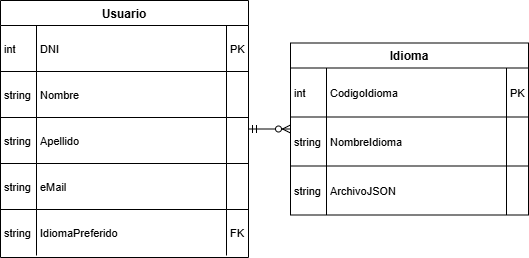

The diagram above was exported from draw.io. Its source (the exported page's mxGraphModel, read from the mxfile embedded in the PNG):
<mxGraphModel dx="1426" dy="841" grid="1" gridSize="10" guides="1" tooltips="1" connect="1" arrows="1" fold="1" page="1" pageScale="1" pageWidth="850" pageHeight="1100" math="0" shadow="0">
  <root>
    <mxCell id="0" />
    <mxCell id="1" parent="0" />
    <mxCell id="box_gLs1pcH0PeI-csPH-36" style="edgeStyle=orthogonalEdgeStyle;rounded=0;orthogonalLoop=1;jettySize=auto;html=1;endArrow=ERzeroToMany;endFill=0;startArrow=ERmandOne;startFill=0;" edge="1" parent="1" source="box_gLs1pcH0PeI-csPH-1" target="box_gLs1pcH0PeI-csPH-22">
      <mxGeometry relative="1" as="geometry" />
    </mxCell>
    <mxCell id="box_gLs1pcH0PeI-csPH-1" value="Usuario" style="shape=table;startSize=25;container=1;collapsible=0;childLayout=tableLayout;fixedRows=1;rowLines=1;fontStyle=1;align=center;resizeLast=1;" vertex="1" parent="1">
      <mxGeometry x="20" y="20" width="248" height="257" as="geometry" />
    </mxCell>
    <mxCell id="box_gLs1pcH0PeI-csPH-2" style="shape=tableRow;horizontal=0;startSize=0;swimlaneHead=0;swimlaneBody=0;fillColor=none;collapsible=0;dropTarget=0;points=[[0,0.5],[1,0.5]];portConstraint=eastwest;top=0;left=0;right=0;bottom=0;" vertex="1" parent="box_gLs1pcH0PeI-csPH-1">
      <mxGeometry y="25" width="248" height="46" as="geometry" />
    </mxCell>
    <mxCell id="box_gLs1pcH0PeI-csPH-3" value="int" style="shape=partialRectangle;connectable=0;fillColor=none;top=0;left=0;bottom=0;right=0;align=left;spacingLeft=2;overflow=hidden;fontSize=11;" vertex="1" parent="box_gLs1pcH0PeI-csPH-2">
      <mxGeometry width="36" height="46" as="geometry">
        <mxRectangle width="36" height="46" as="alternateBounds" />
      </mxGeometry>
    </mxCell>
    <mxCell id="box_gLs1pcH0PeI-csPH-4" value="DNI" style="shape=partialRectangle;connectable=0;fillColor=none;top=0;left=0;bottom=0;right=0;align=left;spacingLeft=2;overflow=hidden;fontSize=11;" vertex="1" parent="box_gLs1pcH0PeI-csPH-2">
      <mxGeometry x="36" width="190" height="46" as="geometry">
        <mxRectangle width="190" height="46" as="alternateBounds" />
      </mxGeometry>
    </mxCell>
    <mxCell id="box_gLs1pcH0PeI-csPH-5" value="PK" style="shape=partialRectangle;connectable=0;fillColor=none;top=0;left=0;bottom=0;right=0;align=left;spacingLeft=2;overflow=hidden;fontSize=11;" vertex="1" parent="box_gLs1pcH0PeI-csPH-2">
      <mxGeometry x="226" width="22" height="46" as="geometry">
        <mxRectangle width="22" height="46" as="alternateBounds" />
      </mxGeometry>
    </mxCell>
    <mxCell id="box_gLs1pcH0PeI-csPH-6" style="shape=tableRow;horizontal=0;startSize=0;swimlaneHead=0;swimlaneBody=0;fillColor=none;collapsible=0;dropTarget=0;points=[[0,0.5],[1,0.5]];portConstraint=eastwest;top=0;left=0;right=0;bottom=0;" vertex="1" parent="box_gLs1pcH0PeI-csPH-1">
      <mxGeometry y="71" width="248" height="46" as="geometry" />
    </mxCell>
    <mxCell id="box_gLs1pcH0PeI-csPH-7" value="string" style="shape=partialRectangle;connectable=0;fillColor=none;top=0;left=0;bottom=0;right=0;align=left;spacingLeft=2;overflow=hidden;fontSize=11;" vertex="1" parent="box_gLs1pcH0PeI-csPH-6">
      <mxGeometry width="36" height="46" as="geometry">
        <mxRectangle width="36" height="46" as="alternateBounds" />
      </mxGeometry>
    </mxCell>
    <mxCell id="box_gLs1pcH0PeI-csPH-8" value="Nombre" style="shape=partialRectangle;connectable=0;fillColor=none;top=0;left=0;bottom=0;right=0;align=left;spacingLeft=2;overflow=hidden;fontSize=11;" vertex="1" parent="box_gLs1pcH0PeI-csPH-6">
      <mxGeometry x="36" width="190" height="46" as="geometry">
        <mxRectangle width="190" height="46" as="alternateBounds" />
      </mxGeometry>
    </mxCell>
    <mxCell id="box_gLs1pcH0PeI-csPH-9" value="" style="shape=partialRectangle;connectable=0;fillColor=none;top=0;left=0;bottom=0;right=0;align=left;spacingLeft=2;overflow=hidden;fontSize=11;" vertex="1" parent="box_gLs1pcH0PeI-csPH-6">
      <mxGeometry x="226" width="22" height="46" as="geometry">
        <mxRectangle width="22" height="46" as="alternateBounds" />
      </mxGeometry>
    </mxCell>
    <mxCell id="box_gLs1pcH0PeI-csPH-10" style="shape=tableRow;horizontal=0;startSize=0;swimlaneHead=0;swimlaneBody=0;fillColor=none;collapsible=0;dropTarget=0;points=[[0,0.5],[1,0.5]];portConstraint=eastwest;top=0;left=0;right=0;bottom=0;" vertex="1" parent="box_gLs1pcH0PeI-csPH-1">
      <mxGeometry y="117" width="248" height="46" as="geometry" />
    </mxCell>
    <mxCell id="box_gLs1pcH0PeI-csPH-11" value="string" style="shape=partialRectangle;connectable=0;fillColor=none;top=0;left=0;bottom=0;right=0;align=left;spacingLeft=2;overflow=hidden;fontSize=11;" vertex="1" parent="box_gLs1pcH0PeI-csPH-10">
      <mxGeometry width="36" height="46" as="geometry">
        <mxRectangle width="36" height="46" as="alternateBounds" />
      </mxGeometry>
    </mxCell>
    <mxCell id="box_gLs1pcH0PeI-csPH-12" value="Apellido" style="shape=partialRectangle;connectable=0;fillColor=none;top=0;left=0;bottom=0;right=0;align=left;spacingLeft=2;overflow=hidden;fontSize=11;" vertex="1" parent="box_gLs1pcH0PeI-csPH-10">
      <mxGeometry x="36" width="190" height="46" as="geometry">
        <mxRectangle width="190" height="46" as="alternateBounds" />
      </mxGeometry>
    </mxCell>
    <mxCell id="box_gLs1pcH0PeI-csPH-13" value="" style="shape=partialRectangle;connectable=0;fillColor=none;top=0;left=0;bottom=0;right=0;align=left;spacingLeft=2;overflow=hidden;fontSize=11;" vertex="1" parent="box_gLs1pcH0PeI-csPH-10">
      <mxGeometry x="226" width="22" height="46" as="geometry">
        <mxRectangle width="22" height="46" as="alternateBounds" />
      </mxGeometry>
    </mxCell>
    <mxCell id="box_gLs1pcH0PeI-csPH-14" style="shape=tableRow;horizontal=0;startSize=0;swimlaneHead=0;swimlaneBody=0;fillColor=none;collapsible=0;dropTarget=0;points=[[0,0.5],[1,0.5]];portConstraint=eastwest;top=0;left=0;right=0;bottom=0;" vertex="1" parent="box_gLs1pcH0PeI-csPH-1">
      <mxGeometry y="163" width="248" height="46" as="geometry" />
    </mxCell>
    <mxCell id="box_gLs1pcH0PeI-csPH-15" value="string" style="shape=partialRectangle;connectable=0;fillColor=none;top=0;left=0;bottom=0;right=0;align=left;spacingLeft=2;overflow=hidden;fontSize=11;" vertex="1" parent="box_gLs1pcH0PeI-csPH-14">
      <mxGeometry width="36" height="46" as="geometry">
        <mxRectangle width="36" height="46" as="alternateBounds" />
      </mxGeometry>
    </mxCell>
    <mxCell id="box_gLs1pcH0PeI-csPH-16" value="eMail" style="shape=partialRectangle;connectable=0;fillColor=none;top=0;left=0;bottom=0;right=0;align=left;spacingLeft=2;overflow=hidden;fontSize=11;" vertex="1" parent="box_gLs1pcH0PeI-csPH-14">
      <mxGeometry x="36" width="190" height="46" as="geometry">
        <mxRectangle width="190" height="46" as="alternateBounds" />
      </mxGeometry>
    </mxCell>
    <mxCell id="box_gLs1pcH0PeI-csPH-17" value="" style="shape=partialRectangle;connectable=0;fillColor=none;top=0;left=0;bottom=0;right=0;align=left;spacingLeft=2;overflow=hidden;fontSize=11;" vertex="1" parent="box_gLs1pcH0PeI-csPH-14">
      <mxGeometry x="226" width="22" height="46" as="geometry">
        <mxRectangle width="22" height="46" as="alternateBounds" />
      </mxGeometry>
    </mxCell>
    <mxCell id="box_gLs1pcH0PeI-csPH-18" style="shape=tableRow;horizontal=0;startSize=0;swimlaneHead=0;swimlaneBody=0;fillColor=none;collapsible=0;dropTarget=0;points=[[0,0.5],[1,0.5]];portConstraint=eastwest;top=0;left=0;right=0;bottom=0;" vertex="1" parent="box_gLs1pcH0PeI-csPH-1">
      <mxGeometry y="209" width="248" height="46" as="geometry" />
    </mxCell>
    <mxCell id="box_gLs1pcH0PeI-csPH-19" value="string" style="shape=partialRectangle;connectable=0;fillColor=none;top=0;left=0;bottom=0;right=0;align=left;spacingLeft=2;overflow=hidden;fontSize=11;" vertex="1" parent="box_gLs1pcH0PeI-csPH-18">
      <mxGeometry width="36" height="46" as="geometry">
        <mxRectangle width="36" height="46" as="alternateBounds" />
      </mxGeometry>
    </mxCell>
    <mxCell id="box_gLs1pcH0PeI-csPH-20" value="IdiomaPreferido" style="shape=partialRectangle;connectable=0;fillColor=none;top=0;left=0;bottom=0;right=0;align=left;spacingLeft=2;overflow=hidden;fontSize=11;" vertex="1" parent="box_gLs1pcH0PeI-csPH-18">
      <mxGeometry x="36" width="190" height="46" as="geometry">
        <mxRectangle width="190" height="46" as="alternateBounds" />
      </mxGeometry>
    </mxCell>
    <mxCell id="box_gLs1pcH0PeI-csPH-21" value="FK" style="shape=partialRectangle;connectable=0;fillColor=none;top=0;left=0;bottom=0;right=0;align=left;spacingLeft=2;overflow=hidden;fontSize=11;" vertex="1" parent="box_gLs1pcH0PeI-csPH-18">
      <mxGeometry x="226" width="22" height="46" as="geometry">
        <mxRectangle width="22" height="46" as="alternateBounds" />
      </mxGeometry>
    </mxCell>
    <mxCell id="box_gLs1pcH0PeI-csPH-22" value="Idioma" style="shape=table;startSize=25;container=1;collapsible=0;childLayout=tableLayout;fixedRows=1;rowLines=1;fontStyle=1;align=center;resizeLast=1;" vertex="1" parent="1">
      <mxGeometry x="310" y="62.5" width="238" height="172" as="geometry" />
    </mxCell>
    <mxCell id="box_gLs1pcH0PeI-csPH-23" style="shape=tableRow;horizontal=0;startSize=0;swimlaneHead=0;swimlaneBody=0;fillColor=none;collapsible=0;dropTarget=0;points=[[0,0.5],[1,0.5]];portConstraint=eastwest;top=0;left=0;right=0;bottom=0;" vertex="1" parent="box_gLs1pcH0PeI-csPH-22">
      <mxGeometry y="25" width="238" height="49" as="geometry" />
    </mxCell>
    <mxCell id="box_gLs1pcH0PeI-csPH-24" value="int" style="shape=partialRectangle;connectable=0;fillColor=none;top=0;left=0;bottom=0;right=0;align=left;spacingLeft=2;overflow=hidden;fontSize=11;" vertex="1" parent="box_gLs1pcH0PeI-csPH-23">
      <mxGeometry width="36" height="49" as="geometry">
        <mxRectangle width="36" height="49" as="alternateBounds" />
      </mxGeometry>
    </mxCell>
    <mxCell id="box_gLs1pcH0PeI-csPH-25" value="CodigoIdioma" style="shape=partialRectangle;connectable=0;fillColor=none;top=0;left=0;bottom=0;right=0;align=left;spacingLeft=2;overflow=hidden;fontSize=11;" vertex="1" parent="box_gLs1pcH0PeI-csPH-23">
      <mxGeometry x="36" width="180" height="49" as="geometry">
        <mxRectangle width="180" height="49" as="alternateBounds" />
      </mxGeometry>
    </mxCell>
    <mxCell id="box_gLs1pcH0PeI-csPH-26" value="PK" style="shape=partialRectangle;connectable=0;fillColor=none;top=0;left=0;bottom=0;right=0;align=left;spacingLeft=2;overflow=hidden;fontSize=11;" vertex="1" parent="box_gLs1pcH0PeI-csPH-23">
      <mxGeometry x="216" width="22" height="49" as="geometry">
        <mxRectangle width="22" height="49" as="alternateBounds" />
      </mxGeometry>
    </mxCell>
    <mxCell id="box_gLs1pcH0PeI-csPH-27" style="shape=tableRow;horizontal=0;startSize=0;swimlaneHead=0;swimlaneBody=0;fillColor=none;collapsible=0;dropTarget=0;points=[[0,0.5],[1,0.5]];portConstraint=eastwest;top=0;left=0;right=0;bottom=0;" vertex="1" parent="box_gLs1pcH0PeI-csPH-22">
      <mxGeometry y="74" width="238" height="49" as="geometry" />
    </mxCell>
    <mxCell id="box_gLs1pcH0PeI-csPH-28" value="string" style="shape=partialRectangle;connectable=0;fillColor=none;top=0;left=0;bottom=0;right=0;align=left;spacingLeft=2;overflow=hidden;fontSize=11;" vertex="1" parent="box_gLs1pcH0PeI-csPH-27">
      <mxGeometry width="36" height="49" as="geometry">
        <mxRectangle width="36" height="49" as="alternateBounds" />
      </mxGeometry>
    </mxCell>
    <mxCell id="box_gLs1pcH0PeI-csPH-29" value="NombreIdioma" style="shape=partialRectangle;connectable=0;fillColor=none;top=0;left=0;bottom=0;right=0;align=left;spacingLeft=2;overflow=hidden;fontSize=11;" vertex="1" parent="box_gLs1pcH0PeI-csPH-27">
      <mxGeometry x="36" width="180" height="49" as="geometry">
        <mxRectangle width="180" height="49" as="alternateBounds" />
      </mxGeometry>
    </mxCell>
    <mxCell id="box_gLs1pcH0PeI-csPH-30" value="" style="shape=partialRectangle;connectable=0;fillColor=none;top=0;left=0;bottom=0;right=0;align=left;spacingLeft=2;overflow=hidden;fontSize=11;" vertex="1" parent="box_gLs1pcH0PeI-csPH-27">
      <mxGeometry x="216" width="22" height="49" as="geometry">
        <mxRectangle width="22" height="49" as="alternateBounds" />
      </mxGeometry>
    </mxCell>
    <mxCell id="box_gLs1pcH0PeI-csPH-31" style="shape=tableRow;horizontal=0;startSize=0;swimlaneHead=0;swimlaneBody=0;fillColor=none;collapsible=0;dropTarget=0;points=[[0,0.5],[1,0.5]];portConstraint=eastwest;top=0;left=0;right=0;bottom=0;" vertex="1" parent="box_gLs1pcH0PeI-csPH-22">
      <mxGeometry y="123" width="238" height="49" as="geometry" />
    </mxCell>
    <mxCell id="box_gLs1pcH0PeI-csPH-32" value="string" style="shape=partialRectangle;connectable=0;fillColor=none;top=0;left=0;bottom=0;right=0;align=left;spacingLeft=2;overflow=hidden;fontSize=11;" vertex="1" parent="box_gLs1pcH0PeI-csPH-31">
      <mxGeometry width="36" height="49" as="geometry">
        <mxRectangle width="36" height="49" as="alternateBounds" />
      </mxGeometry>
    </mxCell>
    <mxCell id="box_gLs1pcH0PeI-csPH-33" value="ArchivoJSON" style="shape=partialRectangle;connectable=0;fillColor=none;top=0;left=0;bottom=0;right=0;align=left;spacingLeft=2;overflow=hidden;fontSize=11;" vertex="1" parent="box_gLs1pcH0PeI-csPH-31">
      <mxGeometry x="36" width="180" height="49" as="geometry">
        <mxRectangle width="180" height="49" as="alternateBounds" />
      </mxGeometry>
    </mxCell>
    <mxCell id="box_gLs1pcH0PeI-csPH-34" value="" style="shape=partialRectangle;connectable=0;fillColor=none;top=0;left=0;bottom=0;right=0;align=left;spacingLeft=2;overflow=hidden;fontSize=11;" vertex="1" parent="box_gLs1pcH0PeI-csPH-31">
      <mxGeometry x="216" width="22" height="49" as="geometry">
        <mxRectangle width="22" height="49" as="alternateBounds" />
      </mxGeometry>
    </mxCell>
  </root>
</mxGraphModel>